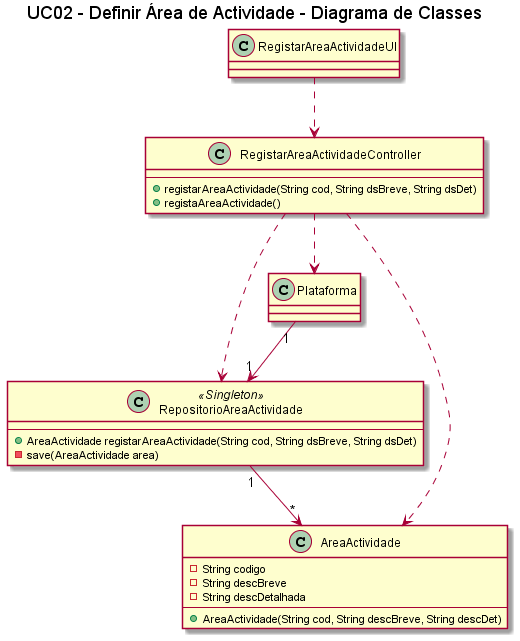

The diagram above was rendered by PlantUML. Its source (embedded in the PNG):
@startuml
title UC02 - Definir Área de Actividade - Diagrama de Classes

class RegistarAreaActividadeUI {
}

class RegistarAreaActividadeController {
    --
    +registarAreaActividade(String cod, String dsBreve, String dsDet)
    +registaAreaActividade()
}

class RepositorioAreaActividade <<Singleton>>{
    --
    +AreaActividade registarAreaActividade(String cod, String dsBreve, String dsDet)
    -save(AreaActividade area)
    }


class AreaActividade {
    -String codigo
    -String descBreve
    -String descDetalhada
    --
    +AreaActividade(String cod, String descBreve, String descDet)
}

RegistarAreaActividadeUI ..> RegistarAreaActividadeController
RegistarAreaActividadeController ..> AreaActividade
RegistarAreaActividadeController ..> Plataforma
RegistarAreaActividadeController ..> RepositorioAreaActividade
Plataforma "1"-->"1" RepositorioAreaActividade 
RepositorioAreaActividade "1"-->"*" AreaActividade

@enduml